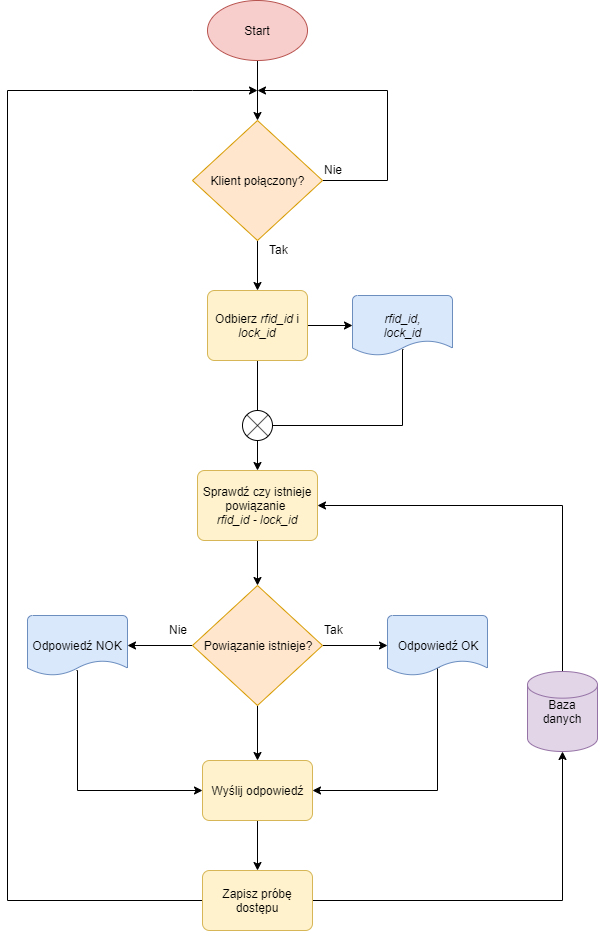

The diagram above was exported from draw.io. Its source (the exported page's mxGraphModel, read from the mxfile embedded in the PNG):
<mxGraphModel dx="1024" dy="-1169" grid="1" gridSize="10" guides="1" tooltips="1" connect="1" arrows="1" fold="1" page="1" pageScale="1" pageWidth="1169" pageHeight="827" background="#ffffff" math="0" shadow="0">
  <root>
    <mxCell id="0" />
    <mxCell id="1" parent="0" />
    <mxCell id="JcDMDNWlwi2MhaqWbSmk-56" style="edgeStyle=orthogonalEdgeStyle;rounded=0;orthogonalLoop=1;jettySize=auto;html=1;strokeWidth=1;" parent="1" source="JcDMDNWlwi2MhaqWbSmk-55" target="JcDMDNWlwi2MhaqWbSmk-57" edge="1">
      <mxGeometry relative="1" as="geometry">
        <mxPoint x="290" y="1880" as="targetPoint" />
      </mxGeometry>
    </mxCell>
    <mxCell id="JcDMDNWlwi2MhaqWbSmk-55" value="Start" style="strokeWidth=1;html=1;shape=mxgraph.flowchart.start_1;whiteSpace=wrap;fillColor=#f8cecc;strokeColor=#b85450;" parent="1" vertex="1">
      <mxGeometry x="240" y="1770" width="100" height="60" as="geometry" />
    </mxCell>
    <mxCell id="JcDMDNWlwi2MhaqWbSmk-95" style="edgeStyle=orthogonalEdgeStyle;rounded=0;orthogonalLoop=1;jettySize=auto;html=1;strokeWidth=1;exitX=1;exitY=0.5;exitDx=0;exitDy=0;exitPerimeter=0;" parent="1" source="JcDMDNWlwi2MhaqWbSmk-57" edge="1">
      <mxGeometry relative="1" as="geometry">
        <mxPoint x="290" y="1860" as="targetPoint" />
        <Array as="points">
          <mxPoint x="420" y="1950" />
          <mxPoint x="420" y="1860" />
        </Array>
      </mxGeometry>
    </mxCell>
    <mxCell id="LYsj39cRu1efu7Q9jMqR-2" style="edgeStyle=orthogonalEdgeStyle;rounded=0;orthogonalLoop=1;jettySize=auto;html=1;entryX=0.5;entryY=0;entryDx=0;entryDy=0;" edge="1" parent="1" source="JcDMDNWlwi2MhaqWbSmk-57" target="JcDMDNWlwi2MhaqWbSmk-62">
      <mxGeometry relative="1" as="geometry">
        <mxPoint x="290" y="2070" as="targetPoint" />
      </mxGeometry>
    </mxCell>
    <mxCell id="JcDMDNWlwi2MhaqWbSmk-57" value="Klient połączony?" style="strokeWidth=1;html=1;shape=mxgraph.flowchart.decision;whiteSpace=wrap;fillColor=#ffe6cc;strokeColor=#d79b00;" parent="1" vertex="1">
      <mxGeometry x="225" y="1890" width="130" height="120" as="geometry" />
    </mxCell>
    <mxCell id="JcDMDNWlwi2MhaqWbSmk-59" value="Nie" style="text;html=1;resizable=0;points=[];autosize=1;align=left;verticalAlign=top;spacingTop=-4;strokeWidth=1;" parent="1" vertex="1">
      <mxGeometry x="355" y="1930" width="30" height="20" as="geometry" />
    </mxCell>
    <mxCell id="LYsj39cRu1efu7Q9jMqR-16" style="edgeStyle=orthogonalEdgeStyle;rounded=0;orthogonalLoop=1;jettySize=auto;html=1;startArrow=none;startFill=0;endArrow=classic;endFill=1;" edge="1" parent="1" source="JcDMDNWlwi2MhaqWbSmk-62" target="LYsj39cRu1efu7Q9jMqR-17">
      <mxGeometry relative="1" as="geometry">
        <mxPoint x="390" y="2095" as="targetPoint" />
      </mxGeometry>
    </mxCell>
    <mxCell id="LYsj39cRu1efu7Q9jMqR-20" style="edgeStyle=orthogonalEdgeStyle;rounded=0;orthogonalLoop=1;jettySize=auto;html=1;entryX=0.5;entryY=0;entryDx=0;entryDy=0;entryPerimeter=0;startArrow=none;startFill=0;endArrow=none;endFill=0;" edge="1" parent="1" source="JcDMDNWlwi2MhaqWbSmk-62" target="LYsj39cRu1efu7Q9jMqR-19">
      <mxGeometry relative="1" as="geometry" />
    </mxCell>
    <mxCell id="JcDMDNWlwi2MhaqWbSmk-62" value="Odbierz &lt;i&gt;rfid_id &lt;/i&gt;i &lt;i&gt;lock_id&lt;/i&gt;" style="rounded=1;whiteSpace=wrap;html=1;absoluteArcSize=1;arcSize=14;strokeWidth=1;fillColor=#fff2cc;strokeColor=#d6b656;" parent="1" vertex="1">
      <mxGeometry x="240" y="2060" width="100" height="70" as="geometry" />
    </mxCell>
    <mxCell id="LYsj39cRu1efu7Q9jMqR-3" value="Tak" style="text;html=1;resizable=0;points=[];autosize=1;align=left;verticalAlign=top;spacingTop=-4;" vertex="1" parent="1">
      <mxGeometry x="300" y="2010" width="30" height="20" as="geometry" />
    </mxCell>
    <mxCell id="LYsj39cRu1efu7Q9jMqR-25" style="edgeStyle=orthogonalEdgeStyle;rounded=0;orthogonalLoop=1;jettySize=auto;html=1;entryX=1;entryY=0.5;entryDx=0;entryDy=0;startArrow=none;startFill=0;endArrow=classic;endFill=1;" edge="1" parent="1" source="LYsj39cRu1efu7Q9jMqR-6" target="LYsj39cRu1efu7Q9jMqR-8">
      <mxGeometry relative="1" as="geometry">
        <Array as="points">
          <mxPoint x="595" y="2275" />
        </Array>
      </mxGeometry>
    </mxCell>
    <mxCell id="LYsj39cRu1efu7Q9jMqR-6" value="Baza danych" style="strokeWidth=1;html=1;shape=mxgraph.flowchart.database;whiteSpace=wrap;fillColor=#e1d5e7;strokeColor=#9673a6;" vertex="1" parent="1">
      <mxGeometry x="560" y="2441" width="70" height="80" as="geometry" />
    </mxCell>
    <mxCell id="LYsj39cRu1efu7Q9jMqR-13" style="edgeStyle=orthogonalEdgeStyle;rounded=0;orthogonalLoop=1;jettySize=auto;html=1;startArrow=none;startFill=0;endArrow=classic;endFill=1;entryX=0.5;entryY=0;entryDx=0;entryDy=0;entryPerimeter=0;" edge="1" parent="1" source="LYsj39cRu1efu7Q9jMqR-8" target="LYsj39cRu1efu7Q9jMqR-14">
      <mxGeometry relative="1" as="geometry">
        <mxPoint x="290" y="2385" as="targetPoint" />
      </mxGeometry>
    </mxCell>
    <mxCell id="LYsj39cRu1efu7Q9jMqR-8" value="Sprawdź czy istnieje powiązanie &lt;br&gt;&lt;i&gt;rfid_id - lock_id&lt;/i&gt;" style="rounded=1;whiteSpace=wrap;html=1;absoluteArcSize=1;arcSize=14;strokeWidth=1;fillColor=#fff2cc;strokeColor=#d6b656;" vertex="1" parent="1">
      <mxGeometry x="230" y="2240" width="120" height="70" as="geometry" />
    </mxCell>
    <mxCell id="LYsj39cRu1efu7Q9jMqR-23" style="edgeStyle=orthogonalEdgeStyle;rounded=0;orthogonalLoop=1;jettySize=auto;html=1;startArrow=none;startFill=0;endArrow=classic;endFill=1;entryX=0;entryY=0.5;entryDx=0;entryDy=0;entryPerimeter=0;" edge="1" parent="1" source="LYsj39cRu1efu7Q9jMqR-14" target="LYsj39cRu1efu7Q9jMqR-24">
      <mxGeometry relative="1" as="geometry">
        <mxPoint x="430" y="2415" as="targetPoint" />
        <Array as="points" />
      </mxGeometry>
    </mxCell>
    <mxCell id="LYsj39cRu1efu7Q9jMqR-26" style="edgeStyle=orthogonalEdgeStyle;rounded=0;orthogonalLoop=1;jettySize=auto;html=1;startArrow=none;startFill=0;endArrow=classic;endFill=1;entryX=1;entryY=0.5;entryDx=0;entryDy=0;entryPerimeter=0;" edge="1" parent="1" source="LYsj39cRu1efu7Q9jMqR-14" target="LYsj39cRu1efu7Q9jMqR-28">
      <mxGeometry relative="1" as="geometry">
        <mxPoint x="160" y="2415" as="targetPoint" />
      </mxGeometry>
    </mxCell>
    <mxCell id="LYsj39cRu1efu7Q9jMqR-29" style="edgeStyle=orthogonalEdgeStyle;rounded=0;orthogonalLoop=1;jettySize=auto;html=1;startArrow=none;startFill=0;endArrow=classic;endFill=1;entryX=0.5;entryY=0;entryDx=0;entryDy=0;" edge="1" parent="1" source="LYsj39cRu1efu7Q9jMqR-14" target="LYsj39cRu1efu7Q9jMqR-30">
      <mxGeometry relative="1" as="geometry">
        <mxPoint x="290" y="2530" as="targetPoint" />
      </mxGeometry>
    </mxCell>
    <mxCell id="LYsj39cRu1efu7Q9jMqR-14" value="Powiązanie istnieje?" style="strokeWidth=1;html=1;shape=mxgraph.flowchart.decision;whiteSpace=wrap;fillColor=#ffe6cc;strokeColor=#d79b00;" vertex="1" parent="1">
      <mxGeometry x="225" y="2355" width="130" height="120" as="geometry" />
    </mxCell>
    <mxCell id="LYsj39cRu1efu7Q9jMqR-18" style="edgeStyle=orthogonalEdgeStyle;rounded=0;orthogonalLoop=1;jettySize=auto;html=1;startArrow=none;startFill=0;endArrow=none;endFill=0;entryX=1;entryY=0.5;entryDx=0;entryDy=0;entryPerimeter=0;exitX=0.514;exitY=0.897;exitDx=0;exitDy=0;exitPerimeter=0;" edge="1" parent="1" source="LYsj39cRu1efu7Q9jMqR-17" target="LYsj39cRu1efu7Q9jMqR-19">
      <mxGeometry relative="1" as="geometry">
        <mxPoint x="435" y="2190" as="targetPoint" />
        <Array as="points">
          <mxPoint x="435" y="2119" />
          <mxPoint x="435" y="2195" />
        </Array>
      </mxGeometry>
    </mxCell>
    <mxCell id="LYsj39cRu1efu7Q9jMqR-17" value="&lt;i&gt;rfid_id,&lt;br&gt;lock_id&lt;br&gt;&lt;/i&gt;" style="strokeWidth=1;html=1;shape=mxgraph.flowchart.document2;whiteSpace=wrap;size=0.25;fillColor=#dae8fc;strokeColor=#6c8ebf;" vertex="1" parent="1">
      <mxGeometry x="385" y="2065" width="100" height="60" as="geometry" />
    </mxCell>
    <mxCell id="LYsj39cRu1efu7Q9jMqR-21" style="edgeStyle=orthogonalEdgeStyle;rounded=0;orthogonalLoop=1;jettySize=auto;html=1;entryX=0.5;entryY=0;entryDx=0;entryDy=0;startArrow=none;startFill=0;endArrow=classic;endFill=1;" edge="1" parent="1" source="LYsj39cRu1efu7Q9jMqR-19" target="LYsj39cRu1efu7Q9jMqR-8">
      <mxGeometry relative="1" as="geometry" />
    </mxCell>
    <mxCell id="LYsj39cRu1efu7Q9jMqR-19" value="" style="verticalLabelPosition=bottom;verticalAlign=top;html=1;shape=mxgraph.flowchart.or;" vertex="1" parent="1">
      <mxGeometry x="275" y="2180" width="30" height="30" as="geometry" />
    </mxCell>
    <mxCell id="LYsj39cRu1efu7Q9jMqR-22" value="Tak" style="text;html=1;resizable=0;points=[];autosize=1;align=left;verticalAlign=top;spacingTop=-4;" vertex="1" parent="1">
      <mxGeometry x="355" y="2390" width="30" height="20" as="geometry" />
    </mxCell>
    <mxCell id="LYsj39cRu1efu7Q9jMqR-37" style="edgeStyle=orthogonalEdgeStyle;rounded=0;orthogonalLoop=1;jettySize=auto;html=1;entryX=1;entryY=0.5;entryDx=0;entryDy=0;startArrow=none;startFill=0;endArrow=classic;endFill=1;exitX=0.516;exitY=0.87;exitDx=0;exitDy=0;exitPerimeter=0;" edge="1" parent="1" source="LYsj39cRu1efu7Q9jMqR-24" target="LYsj39cRu1efu7Q9jMqR-30">
      <mxGeometry relative="1" as="geometry">
        <Array as="points">
          <mxPoint x="470" y="2437" />
          <mxPoint x="470" y="2560" />
        </Array>
      </mxGeometry>
    </mxCell>
    <mxCell id="LYsj39cRu1efu7Q9jMqR-24" value="Odpowiedź OK" style="strokeWidth=1;html=1;shape=mxgraph.flowchart.document2;whiteSpace=wrap;size=0.25;fillColor=#dae8fc;strokeColor=#6c8ebf;" vertex="1" parent="1">
      <mxGeometry x="420" y="2385" width="100" height="60" as="geometry" />
    </mxCell>
    <mxCell id="LYsj39cRu1efu7Q9jMqR-27" value="Nie" style="text;html=1;resizable=0;points=[];autosize=1;align=left;verticalAlign=top;spacingTop=-4;" vertex="1" parent="1">
      <mxGeometry x="200" y="2390" width="30" height="20" as="geometry" />
    </mxCell>
    <mxCell id="LYsj39cRu1efu7Q9jMqR-38" style="edgeStyle=orthogonalEdgeStyle;rounded=0;orthogonalLoop=1;jettySize=auto;html=1;entryX=0;entryY=0.5;entryDx=0;entryDy=0;startArrow=none;startFill=0;endArrow=classic;endFill=1;exitX=0.492;exitY=0.923;exitDx=0;exitDy=0;exitPerimeter=0;" edge="1" parent="1" source="LYsj39cRu1efu7Q9jMqR-28" target="LYsj39cRu1efu7Q9jMqR-30">
      <mxGeometry relative="1" as="geometry">
        <Array as="points">
          <mxPoint x="110" y="2440" />
          <mxPoint x="110" y="2560" />
        </Array>
      </mxGeometry>
    </mxCell>
    <mxCell id="LYsj39cRu1efu7Q9jMqR-28" value="Odpowiedź NOK" style="strokeWidth=1;html=1;shape=mxgraph.flowchart.document2;whiteSpace=wrap;size=0.25;fillColor=#dae8fc;strokeColor=#6c8ebf;" vertex="1" parent="1">
      <mxGeometry x="60" y="2385" width="100" height="60" as="geometry" />
    </mxCell>
    <mxCell id="LYsj39cRu1efu7Q9jMqR-33" style="edgeStyle=orthogonalEdgeStyle;rounded=0;orthogonalLoop=1;jettySize=auto;html=1;entryX=0.5;entryY=0;entryDx=0;entryDy=0;startArrow=none;startFill=0;endArrow=classic;endFill=1;" edge="1" parent="1" source="LYsj39cRu1efu7Q9jMqR-30" target="LYsj39cRu1efu7Q9jMqR-32">
      <mxGeometry relative="1" as="geometry" />
    </mxCell>
    <mxCell id="LYsj39cRu1efu7Q9jMqR-30" value="Wyślij odpowiedź" style="rounded=1;whiteSpace=wrap;html=1;absoluteArcSize=1;arcSize=14;strokeWidth=1;fillColor=#fff2cc;strokeColor=#d6b656;" vertex="1" parent="1">
      <mxGeometry x="235" y="2530" width="110" height="60" as="geometry" />
    </mxCell>
    <mxCell id="LYsj39cRu1efu7Q9jMqR-35" style="edgeStyle=orthogonalEdgeStyle;rounded=0;orthogonalLoop=1;jettySize=auto;html=1;entryX=0.5;entryY=1;entryDx=0;entryDy=0;entryPerimeter=0;startArrow=none;startFill=0;endArrow=classic;endFill=1;" edge="1" parent="1" source="LYsj39cRu1efu7Q9jMqR-32" target="LYsj39cRu1efu7Q9jMqR-6">
      <mxGeometry relative="1" as="geometry" />
    </mxCell>
    <mxCell id="LYsj39cRu1efu7Q9jMqR-36" style="edgeStyle=orthogonalEdgeStyle;rounded=0;orthogonalLoop=1;jettySize=auto;html=1;startArrow=none;startFill=0;endArrow=classic;endFill=1;" edge="1" parent="1" source="LYsj39cRu1efu7Q9jMqR-32">
      <mxGeometry relative="1" as="geometry">
        <mxPoint x="290" y="1860" as="targetPoint" />
        <Array as="points">
          <mxPoint x="40" y="2670" />
          <mxPoint x="40" y="1860" />
          <mxPoint x="225" y="1860" />
        </Array>
      </mxGeometry>
    </mxCell>
    <mxCell id="LYsj39cRu1efu7Q9jMqR-32" value="Zapisz próbę dostępu" style="rounded=1;whiteSpace=wrap;html=1;absoluteArcSize=1;arcSize=14;strokeWidth=1;fillColor=#fff2cc;strokeColor=#d6b656;" vertex="1" parent="1">
      <mxGeometry x="235" y="2640" width="110" height="60" as="geometry" />
    </mxCell>
  </root>
</mxGraphModel>